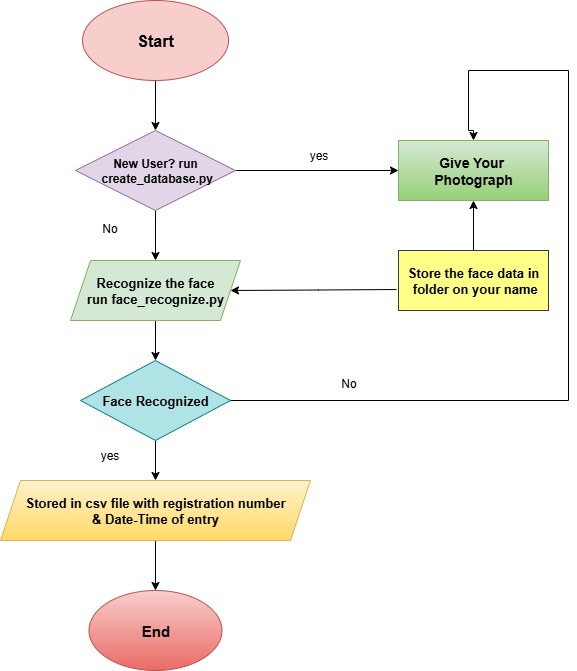

The diagram above was exported from draw.io. Its source (the exported page's mxGraphModel, read from the mxfile embedded in the PNG):
<mxGraphModel dx="1042" dy="510" grid="1" gridSize="10" guides="1" tooltips="1" connect="1" arrows="1" fold="1" page="1" pageScale="1" pageWidth="827" pageHeight="1169" math="0" shadow="0">
  <root>
    <mxCell id="0" />
    <mxCell id="1" parent="0" />
    <mxCell id="5Ea1oEnDK8aHljZCAWf8-3" value="" style="edgeStyle=orthogonalEdgeStyle;rounded=0;orthogonalLoop=1;jettySize=auto;html=1;" edge="1" parent="1" source="5Ea1oEnDK8aHljZCAWf8-1" target="5Ea1oEnDK8aHljZCAWf8-2">
      <mxGeometry relative="1" as="geometry">
        <Array as="points">
          <mxPoint x="370" y="110" />
          <mxPoint x="370" y="110" />
        </Array>
      </mxGeometry>
    </mxCell>
    <mxCell id="5Ea1oEnDK8aHljZCAWf8-1" value="&lt;b&gt;&lt;font style=&quot;font-size: 16px;&quot;&gt;Start&lt;/font&gt;&lt;/b&gt;" style="ellipse;whiteSpace=wrap;html=1;fillColor=#f8cecc;strokeColor=#b85450;" vertex="1" parent="1">
      <mxGeometry x="294" y="30" width="146" height="80" as="geometry" />
    </mxCell>
    <mxCell id="5Ea1oEnDK8aHljZCAWf8-6" value="" style="edgeStyle=orthogonalEdgeStyle;rounded=0;orthogonalLoop=1;jettySize=auto;html=1;" edge="1" parent="1" source="5Ea1oEnDK8aHljZCAWf8-2" target="5Ea1oEnDK8aHljZCAWf8-4">
      <mxGeometry relative="1" as="geometry" />
    </mxCell>
    <mxCell id="5Ea1oEnDK8aHljZCAWf8-16" style="edgeStyle=orthogonalEdgeStyle;rounded=0;orthogonalLoop=1;jettySize=auto;html=1;entryX=0;entryY=0.5;entryDx=0;entryDy=0;" edge="1" parent="1" source="5Ea1oEnDK8aHljZCAWf8-2" target="5Ea1oEnDK8aHljZCAWf8-13">
      <mxGeometry relative="1" as="geometry" />
    </mxCell>
    <mxCell id="5Ea1oEnDK8aHljZCAWf8-2" value="&lt;b&gt;New User? run&lt;/b&gt;&lt;div&gt;&lt;div&gt;&lt;b&gt;&amp;nbsp;create_database.py&lt;/b&gt;&lt;/div&gt;&lt;/div&gt;" style="rhombus;whiteSpace=wrap;html=1;fillColor=#e1d5e7;strokeColor=#9673a6;" vertex="1" parent="1">
      <mxGeometry x="287" y="160" width="160" height="80" as="geometry" />
    </mxCell>
    <mxCell id="5Ea1oEnDK8aHljZCAWf8-8" value="" style="edgeStyle=orthogonalEdgeStyle;rounded=0;orthogonalLoop=1;jettySize=auto;html=1;" edge="1" parent="1" source="5Ea1oEnDK8aHljZCAWf8-4" target="5Ea1oEnDK8aHljZCAWf8-7">
      <mxGeometry relative="1" as="geometry" />
    </mxCell>
    <mxCell id="5Ea1oEnDK8aHljZCAWf8-4" value="&lt;font style=&quot;font-size: 13px;&quot;&gt;&lt;b&gt;Recognize the face&lt;/b&gt;&lt;/font&gt;&lt;div&gt;&lt;font style=&quot;font-size: 13px;&quot;&gt;&lt;b&gt;run face_recognize.py&lt;/b&gt;&lt;/font&gt;&lt;/div&gt;" style="shape=parallelogram;perimeter=parallelogramPerimeter;whiteSpace=wrap;html=1;fixedSize=1;fillColor=#d5e8d4;strokeColor=#82b366;" vertex="1" parent="1">
      <mxGeometry x="282" y="290" width="170" height="60" as="geometry" />
    </mxCell>
    <mxCell id="5Ea1oEnDK8aHljZCAWf8-10" value="" style="edgeStyle=orthogonalEdgeStyle;rounded=0;orthogonalLoop=1;jettySize=auto;html=1;" edge="1" parent="1" source="5Ea1oEnDK8aHljZCAWf8-7" target="5Ea1oEnDK8aHljZCAWf8-9">
      <mxGeometry relative="1" as="geometry" />
    </mxCell>
    <mxCell id="5Ea1oEnDK8aHljZCAWf8-18" style="edgeStyle=orthogonalEdgeStyle;rounded=0;orthogonalLoop=1;jettySize=auto;html=1;entryX=0.5;entryY=0;entryDx=0;entryDy=0;" edge="1" parent="1" source="5Ea1oEnDK8aHljZCAWf8-7" target="5Ea1oEnDK8aHljZCAWf8-13">
      <mxGeometry relative="1" as="geometry">
        <mxPoint x="680" y="160" as="targetPoint" />
        <Array as="points">
          <mxPoint x="780" y="430" />
          <mxPoint x="780" y="100" />
          <mxPoint x="680" y="100" />
          <mxPoint x="680" y="160" />
          <mxPoint x="685" y="160" />
        </Array>
      </mxGeometry>
    </mxCell>
    <mxCell id="5Ea1oEnDK8aHljZCAWf8-7" value="&lt;b&gt;&lt;font style=&quot;font-size: 13px;&quot;&gt;Face Recognized&lt;/font&gt;&lt;/b&gt;" style="rhombus;whiteSpace=wrap;html=1;fillColor=#b0e3e6;strokeColor=#0e8088;" vertex="1" parent="1">
      <mxGeometry x="292" y="390" width="150" height="80" as="geometry" />
    </mxCell>
    <mxCell id="5Ea1oEnDK8aHljZCAWf8-12" value="" style="edgeStyle=orthogonalEdgeStyle;rounded=0;orthogonalLoop=1;jettySize=auto;html=1;" edge="1" parent="1" source="5Ea1oEnDK8aHljZCAWf8-9" target="5Ea1oEnDK8aHljZCAWf8-11">
      <mxGeometry relative="1" as="geometry" />
    </mxCell>
    <mxCell id="5Ea1oEnDK8aHljZCAWf8-9" value="&lt;b&gt;&lt;font style=&quot;font-size: 13px;&quot;&gt;Stored in csv file with registration number&lt;/font&gt;&lt;/b&gt;&lt;div&gt;&lt;b&gt;&lt;font style=&quot;font-size: 13px;&quot;&gt;&amp;amp; Date-Time of entry&lt;/font&gt;&lt;/b&gt;&lt;/div&gt;" style="shape=parallelogram;perimeter=parallelogramPerimeter;whiteSpace=wrap;html=1;fixedSize=1;fillColor=#fff2cc;gradientColor=#ffd966;strokeColor=#d6b656;" vertex="1" parent="1">
      <mxGeometry x="212" y="510" width="310" height="60" as="geometry" />
    </mxCell>
    <mxCell id="5Ea1oEnDK8aHljZCAWf8-11" value="&lt;b&gt;&lt;font style=&quot;font-size: 15px;&quot;&gt;End&lt;/font&gt;&lt;/b&gt;" style="ellipse;whiteSpace=wrap;html=1;fillColor=#f8cecc;gradientColor=#ea6b66;strokeColor=#b85450;" vertex="1" parent="1">
      <mxGeometry x="300.5" y="620" width="133" height="80" as="geometry" />
    </mxCell>
    <mxCell id="5Ea1oEnDK8aHljZCAWf8-13" value="&lt;b&gt;&lt;font style=&quot;font-size: 14px;&quot;&gt;Give Your&amp;nbsp;&lt;/font&gt;&lt;/b&gt;&lt;div&gt;&lt;b&gt;&lt;font style=&quot;font-size: 14px;&quot;&gt;Photograph&lt;/font&gt;&lt;/b&gt;&lt;/div&gt;" style="rounded=0;whiteSpace=wrap;html=1;fillColor=#d5e8d4;gradientColor=#97d077;strokeColor=#82b366;" vertex="1" parent="1">
      <mxGeometry x="610" y="170" width="150" height="60" as="geometry" />
    </mxCell>
    <mxCell id="5Ea1oEnDK8aHljZCAWf8-15" style="edgeStyle=orthogonalEdgeStyle;rounded=0;orthogonalLoop=1;jettySize=auto;html=1;" edge="1" parent="1" target="5Ea1oEnDK8aHljZCAWf8-4">
      <mxGeometry relative="1" as="geometry">
        <mxPoint x="608" y="319" as="sourcePoint" />
      </mxGeometry>
    </mxCell>
    <mxCell id="5Ea1oEnDK8aHljZCAWf8-20" value="" style="edgeStyle=orthogonalEdgeStyle;rounded=0;orthogonalLoop=1;jettySize=auto;html=1;" edge="1" parent="1" source="5Ea1oEnDK8aHljZCAWf8-14" target="5Ea1oEnDK8aHljZCAWf8-13">
      <mxGeometry relative="1" as="geometry" />
    </mxCell>
    <mxCell id="5Ea1oEnDK8aHljZCAWf8-14" value="&lt;b&gt;&lt;font style=&quot;font-size: 13px;&quot;&gt;Store the face data in&lt;/font&gt;&lt;/b&gt;&lt;div&gt;&lt;b&gt;&lt;font style=&quot;font-size: 13px;&quot;&gt;&amp;nbsp;folder on your name&lt;/font&gt;&lt;/b&gt;&lt;/div&gt;" style="rounded=0;whiteSpace=wrap;html=1;fillColor=#ffff88;strokeColor=#36393d;" vertex="1" parent="1">
      <mxGeometry x="610" y="280" width="150" height="60" as="geometry" />
    </mxCell>
    <mxCell id="5Ea1oEnDK8aHljZCAWf8-22" value="&lt;br&gt;&lt;div&gt;No&lt;/div&gt;" style="text;html=1;align=center;verticalAlign=middle;resizable=0;points=[];autosize=1;strokeColor=none;fillColor=none;" vertex="1" parent="1">
      <mxGeometry x="300.5" y="230" width="40" height="40" as="geometry" />
    </mxCell>
    <mxCell id="5Ea1oEnDK8aHljZCAWf8-23" value="yes" style="text;html=1;align=center;verticalAlign=middle;resizable=0;points=[];autosize=1;strokeColor=none;fillColor=none;" vertex="1" parent="1">
      <mxGeometry x="300.5" y="470" width="40" height="30" as="geometry" />
    </mxCell>
    <mxCell id="5Ea1oEnDK8aHljZCAWf8-24" value="yes" style="text;html=1;align=center;verticalAlign=middle;resizable=0;points=[];autosize=1;strokeColor=none;fillColor=none;" vertex="1" parent="1">
      <mxGeometry x="510" y="170" width="40" height="30" as="geometry" />
    </mxCell>
    <mxCell id="5Ea1oEnDK8aHljZCAWf8-26" value="No" style="text;html=1;align=center;verticalAlign=middle;resizable=0;points=[];autosize=1;strokeColor=none;fillColor=none;" vertex="1" parent="1">
      <mxGeometry x="540" y="398" width="40" height="30" as="geometry" />
    </mxCell>
  </root>
</mxGraphModel>